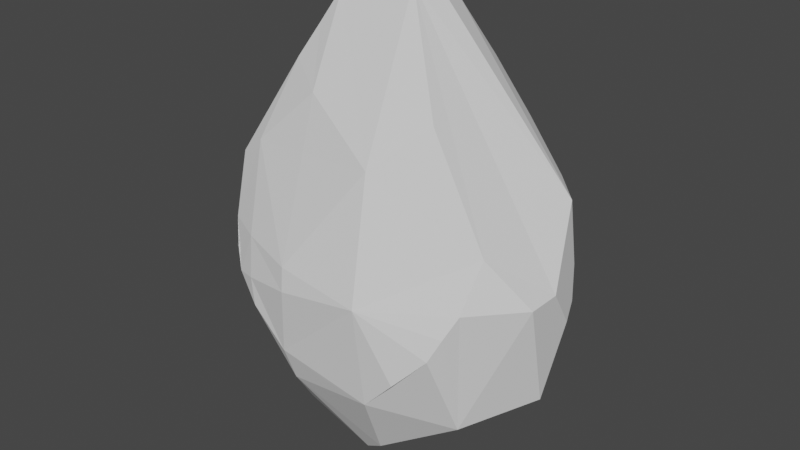 # Source: gemMesh.blend  (saved by Blender 3.4.6; exported with 4.5.12 LTS)
import bpy
from mathutils import Matrix  # noqa: F401  (used for matrix-valued properties, if any)

bpy.ops.wm.read_factory_settings(use_empty=True)
scene = bpy.context.scene
scene.name = 'Scene'

# ---- collections
col_collection = bpy.data.collections.new('Collection'); scene.collection.children.link(col_collection)

# ---- world
world_world = bpy.data.worlds.new('World'); scene.world = world_world
world_world.use_nodes = True; world_world.node_tree.nodes.clear()
_N = world_world.node_tree.nodes; _L = world_world.node_tree.links
n0 = _N.new('ShaderNodeOutputWorld'); n0.name = 'World Output'; n0.location = (300, 300)
n1 = _N.new('ShaderNodeBackground'); n1.name = 'Background'; n1.location = (10, 300)
n1.inputs[0].default_value = (0.05088, 0.05088, 0.05088, 1.0)
_L.new(n1.outputs[0], n0.inputs[0])
n0.is_active_output = True
world_world.color = (0.05088, 0.05088, 0.05088)
world_world.use_sun_shadow = False
world_world.sun_shadow_jitter_overblur = 0.0

# ---- meshes
me_icosphere = bpy.data.meshes.new('Icosphere')
me_icosphere.from_pydata([(-0.7571, 0.1588, -0.6166), (0.2449, 0.307, -0.6166), (0.235, -0.5818, -0.6111), (-0.7638, -0.3721, -0.6166), (-0.2946, 0.2945, -0.7248), (-0.8875, -0.1047, -0.7248), (0.6544, 0.1235, -0.7248), (-0.305, -0.5244, -0.7248), (-0.9899, -0.2592, 0.0), (0.556, 0.2811, 0.0), (0.912, -0.2891, 0.0), (-0.1961, 0.1369, 1.173), (0.1111, -0.06636, 1.307), (0.0871, -0.1674, 1.317), (-0.9665, -0.1972, 0.246), (-0.4359, -0.02452, 1.173), (-0.6801, -0.5192, -0.231), (-0.06568, -0.1614, 1.343), (-0.7737, -0.4536, 0.02084), (0.6897, -0.4796, 0.0), (0.5795, -0.5506, -0.2404), (0.1947, -0.6062, -0.08347), (0.7344, -0.3975, 0.2583), (0.07717, 0.3556, -0.241), (-0.2447, 0.2147, 0.9307), (0.003757, 0.2067, 0.9632), (0.4231, 0.2831, 0.2965), (0.3314, 0.3215, 0.0), (-0.1147, 0.3573, -0.231), (-0.9228, -0.2297, 0.3466), (-0.8801, -0.318, 0.3042), (-0.3293, -0.1802, 1.227), (-0.574, -0.3057, -0.969), (-0.405, -0.3622, -1.006), (-0.6424, -0.1989, -0.9842), (-0.5273, 0.02121, -1.102), (-0.3608, 0.05935, -1.173), (0.114, 0.08101, 1.173), (0.6356, 0.1948, 0.3663), (0.3959, 0.2449, 0.5958), (0.2066, 0.213, 0.8755), (0.8953, -0.0319, -0.2178), (0.9138, -0.1476, 0.0), (0.8175, 0.09354, 0.0), (0.8574, 0.04543, -0.1625), (0.7742, 0.09879, 0.3236), (-0.838, 0.1213, -0.3984), (-0.7323, 0.1841, -0.5055), (-0.477, 0.2974, -0.3177), (-0.9864, 0.01182, 0.0), (-0.971, 0.02908, -0.1097), (-0.5569, 0.1588, 0.8233), (-0.3515, 0.3367, -0.03504), (-0.4076, 0.2429, 0.7253), (0.6156, -0.3947, -0.7163), (0.8576, -0.1328, -0.6144), (0.6161, 0.06575, -0.8283), (0.1226, 0.1225, -1.18), (0.002989, -0.3665, -1.143), (-0.03932, 0.00772, -1.263), (0.1512, -0.4194, -1.029), (-0.5188, -0.269, 0.8782), (0.4112, -0.3635, 0.7866), (0.6346, -0.5203, -0.1202), (0.712, -0.4391, 0.1291), (-0.3309, -0.5639, -0.5469), (-0.1975, -0.1708, 1.285), (-0.01261, -0.5699, -0.6017), (-0.5424, -0.5536, -0.3666), (-0.7257, -0.4941, -0.1155), (0.4092, -0.5865, -0.4236), (-0.424, -0.2222, 1.053), (-0.6474, -0.3965, 0.46), (0.1461, -0.4797, 0.549), (-0.5622, -0.5524, -0.2111), (-0.5891, -0.5178, 0.000959), (-0.3113, -0.3651, 0.7755), (-0.2792, -0.5886, -0.03242), (-0.274, -0.6011, -0.1625), (-0.3003, -0.4388, 0.4989)], [], [(59, 36, 57), (50, 49, 51, 53, 52, 48, 47, 46), (42, 41, 44, 43, 45), (74, 16, 68), (13, 12, 17), (37, 11, 17, 12), (25, 24, 11), (54, 55, 10), (44, 6, 9, 43), (6, 1, 9), (50, 5, 8, 49), (5, 3, 8), (33, 7, 3, 32), (58, 7, 33), (60, 2, 7, 58), (60, 54, 2), (56, 6, 55), (57, 6, 56), (57, 1, 6), (57, 4, 1), (35, 0, 4), (19, 10, 22, 64), (11, 51, 15), (53, 51, 11, 24), (49, 8, 14), (31, 66, 17), (7, 2, 67, 65), (3, 7, 65, 68, 16), (3, 16, 69, 18, 8), (21, 19, 64, 22), (9, 27, 26), (37, 40, 25, 11), (1, 4, 28, 23), (1, 23, 27, 9), (8, 30, 29, 14), (51, 49, 14, 29, 15), (11, 15, 31, 17), (61, 30, 18, 72), (57, 36, 35, 4), (5, 35, 34), (5, 34, 32, 3), (0, 35, 5), (43, 9, 38, 45), (9, 26, 39, 38), (40, 37, 12, 45, 38, 39), (12, 13, 62, 22, 10, 42, 45), (55, 6, 44, 41), (55, 41, 42, 10), (40, 39, 26, 27, 23, 28, 52, 53, 24, 25), (28, 4, 48, 52), (4, 0, 47, 48), (0, 5, 50, 46), (0, 46, 47), (32, 34, 35, 36, 59, 58, 33), (20, 54, 10, 19, 63), (2, 54, 20, 70), (15, 29, 30, 61, 71, 31), (8, 18, 30), (21, 2, 70, 20), (13, 17, 66, 31), (19, 21, 20, 63), (75, 16, 74), (13, 73, 22, 62), (75, 74, 78), (74, 68, 65), (77, 21, 73), (72, 18, 75), (21, 77, 78), (72, 75, 77), (76, 31, 71), (21, 78, 65), (61, 76, 71), (76, 79, 73), (72, 79, 76), (61, 72, 76), (79, 72, 77), (79, 77, 73), (76, 73, 31), (73, 13, 31), (73, 21, 22), (18, 69, 16, 75), (77, 75, 78), (78, 74, 65), (2, 21, 65, 67), (55, 54, 60, 58, 59, 57, 56)])
_uv = me_icosphere.uv_layers.new(name='UVMap')
_uv.uv.foreach_set('vector', [0.4993, 0.0, 0.3305, 0.0343, 0.5844, 0.03141, 0.009916, 0.4366, 0.006471, 0.5149, 0.2274, 0.7898, 0.3059, 0.7527, 0.3353, 0.4649, 0.2694, 0.3579, 0.1353, 0.2869, 0.07976, 0.3274, 1.0, 0.4782, 0.9903, 0.3958, 0.9703, 0.4167, 0.9494, 0.4782, 0.9272, 0.6021, 0.2247, 0.3983, 0.1627, 0.3907, 0.235, 0.3394, 0.5652, 0.9773, 0.5783, 0.973, 0.5006, 1.0, 0.5798, 0.9221, 0.4169, 0.9221, 0.5006, 1.0, 0.601, 0.953, 0.5219, 0.8427, 0.3914, 0.8305, 0.4169, 0.9221, 0.867, 0.2171, 0.9705, 0.2457, 0.9991, 0.4782, 0.9703, 0.4167, 0.8637, 0.2038, 0.812, 0.4782, 0.9494, 0.4782, 0.8637, 0.2038, 0.6486, 0.2448, 0.812, 0.4782, 0.009916, 0.4366, 0.05378, 0.2038, 0.0, 0.4782, 0.001814, 0.4782, 0.05378, 0.2038, 0.1187, 0.2448, 0.0, 0.4782, 0.3073, 0.09738, 0.3598, 0.2038, 0.1187, 0.2448, 0.2185, 0.1114, 0.5482, 0.0615, 0.3598, 0.2038, 0.3073, 0.09738, 0.5994, 0.08886, 0.6429, 0.2448, 0.3598, 0.2038, 0.5482, 0.0615, 0.5994, 0.08886, 0.8433, 0.207, 0.6429, 0.2448, 0.8436, 0.1647, 0.8637, 0.2038, 0.9681, 0.244, 0.5876, 0.0343, 0.8637, 0.2038, 0.8436, 0.1647, 0.5876, 0.0343, 0.6486, 0.2448, 0.8637, 0.2038, 0.5876, 0.0343, 0.3652, 0.2038, 0.6486, 0.2448, 0.2659, 0.05087, 0.1223, 0.2448, 0.3652, 0.2038, 0.8822, 0.4782, 0.9943, 0.4873, 0.9058, 0.5759, 0.894, 0.5271, 0.4169, 0.9221, 0.2427, 0.8151, 0.291, 0.9221, 0.3059, 0.7527, 0.2427, 0.8151, 0.4169, 0.9221, 0.3914, 0.8305, 0.001814, 0.4782, 0.0, 0.4782, 0.01228, 0.5713, 0.347, 0.9425, 0.4162, 0.9645, 0.5006, 1.0, 0.3598, 0.2038, 0.6417, 0.2467, 0.5133, 0.2505, 0.385, 0.2542, 0.1187, 0.2448, 0.3598, 0.2038, 0.3073, 0.2881, 0.235, 0.3394, 0.1627, 0.3907, 0.1187, 0.2448, 0.1627, 0.3907, 0.1388, 0.4345, 0.1148, 0.4782, 0.0, 0.4782, 0.6223, 0.4466, 0.8822, 0.4782, 0.894, 0.5271, 0.9058, 0.5759, 0.812, 0.4782, 0.694, 0.4782, 0.7422, 0.5904, 0.5798, 0.9221, 0.6285, 0.8096, 0.5219, 0.8427, 0.4169, 0.9221, 0.6486, 0.2448, 0.3652, 0.2038, 0.4597, 0.3908, 0.5605, 0.387, 0.6486, 0.2448, 0.5605, 0.387, 0.694, 0.4782, 0.812, 0.4782, 0.0, 0.4782, 0.05767, 0.5933, 0.03526, 0.6094, 0.01228, 0.5713, 0.2274, 0.7898, 0.006471, 0.5149, 0.01228, 0.5713, 0.03526, 0.6094, 0.291, 0.9221, 0.4169, 0.9221, 0.29, 0.9338, 0.321, 0.9493, 0.5006, 1.0, 0.2475, 0.8106, 0.05767, 0.5933, 0.1123, 0.494, 0.1799, 0.6523, 0.5876, 0.0343, 0.3305, 0.0343, 0.2839, 0.04545, 0.3652, 0.2038, 0.05378, 0.2038, 0.243, 0.0609, 0.1825, 0.1057, 0.05378, 0.2038, 0.1825, 0.1057, 0.2185, 0.1114, 0.1187, 0.2448, 0.1223, 0.2448, 0.243, 0.0609, 0.05378, 0.2038, 0.9494, 0.4782, 0.812, 0.4782, 0.8538, 0.6168, 0.9267, 0.6007, 0.812, 0.4782, 0.7422, 0.5904, 0.7279, 0.7037, 0.8538, 0.6168, 0.6285, 0.8096, 0.5798, 0.9221, 0.601, 0.953, 0.9267, 0.6007, 0.8538, 0.6168, 0.7279, 0.7037, 0.5783, 0.973, 0.5662, 0.9759, 0.736, 0.7759, 0.9058, 0.5759, 0.9979, 0.4841, 0.9956, 0.5012, 0.9272, 0.6021, 0.9681, 0.244, 0.8637, 0.2038, 0.9703, 0.4167, 0.9903, 0.3958, 0.9704, 0.2456, 0.9903, 0.3958, 1.0, 0.4782, 0.9991, 0.4782, 0.6285, 0.8096, 0.7279, 0.7037, 0.7422, 0.5904, 0.694, 0.4782, 0.5605, 0.387, 0.4597, 0.3908, 0.3353, 0.4649, 0.3059, 0.7527, 0.3914, 0.8305, 0.5219, 0.8427, 0.4597, 0.3908, 0.3652, 0.2038, 0.2694, 0.3579, 0.3353, 0.4649, 0.3652, 0.2038, 0.1223, 0.2448, 0.1353, 0.2869, 0.2694, 0.3579, 0.1223, 0.2448, 0.05378, 0.2038, 0.009916, 0.4366, 0.07976, 0.3274, 0.1223, 0.2448, 0.07976, 0.3274, 0.1353, 0.2869, 0.2185, 0.1114, 0.1825, 0.1057, 0.2839, 0.04545, 0.3305, 0.0343, 0.4993, 0.0, 0.5215, 0.04552, 0.3073, 0.09738, 0.8244, 0.3872, 0.867, 0.2171, 0.9991, 0.4782, 0.8822, 0.4782, 0.8533, 0.4327, 0.6429, 0.2448, 0.8584, 0.2138, 0.8244, 0.3872, 0.7349, 0.3179, 0.29, 0.9338, 0.03526, 0.6094, 0.05767, 0.5933, 0.2475, 0.8106, 0.2972, 0.8766, 0.321, 0.9493, 0.0, 0.4782, 0.1123, 0.494, 0.05767, 0.5933, 0.6223, 0.4466, 0.6454, 0.2485, 0.7349, 0.3179, 0.8244, 0.3872, 0.5258, 0.9812, 0.4855, 0.9865, 0.4162, 0.9645, 0.347, 0.9425, 0.8822, 0.4782, 0.6223, 0.4466, 0.8244, 0.3872, 0.8533, 0.4327, 0.2105, 0.4785, 0.1627, 0.3907, 0.2247, 0.3983, 0.5662, 0.9759, 0.5969, 0.6856, 0.9058, 0.5759, 0.736, 0.7759, 0.2105, 0.4785, 0.2247, 0.3983, 0.376, 0.4167, 0.2247, 0.3983, 0.235, 0.3394, 0.3073, 0.2881, 0.3733, 0.4659, 0.6223, 0.4466, 0.5969, 0.6856, 0.1799, 0.6523, 0.1148, 0.4782, 0.2105, 0.4785, 0.6223, 0.4466, 0.3733, 0.4659, 0.376, 0.4167, 0.1799, 0.6523, 0.2105, 0.4785, 0.3733, 0.4659, 0.3565, 0.7716, 0.347, 0.9425, 0.2972, 0.8766, 0.6223, 0.4466, 0.376, 0.4167, 0.385, 0.2542, 0.2475, 0.8106, 0.3565, 0.7716, 0.2972, 0.8766, 0.3565, 0.7716, 0.3623, 0.667, 0.5969, 0.6856, 0.1799, 0.6523, 0.3623, 0.667, 0.3565, 0.7716, 0.2475, 0.8106, 0.1799, 0.6523, 0.3565, 0.7716, 0.3623, 0.667, 0.1799, 0.6523, 0.3733, 0.4659, 0.3623, 0.667, 0.3733, 0.4659, 0.5969, 0.6856, 0.3565, 0.7716, 0.5969, 0.6856, 0.347, 0.9425, 0.5969, 0.6856, 0.5662, 0.9759, 0.347, 0.9425, 0.5969, 0.6856, 0.6223, 0.4466, 0.9058, 0.5759, 0.1148, 0.4782, 0.1388, 0.4345, 0.1627, 0.3907, 0.2105, 0.4785, 0.3733, 0.4659, 0.2105, 0.4785, 0.376, 0.4167, 0.376, 0.4167, 0.2247, 0.3983, 0.3073, 0.2881, 0.6454, 0.2485, 0.6223, 0.4466, 0.385, 0.2542, 0.5133, 0.2505, 0.9705, 0.2457, 0.8433, 0.207, 0.5994, 0.08886, 0.5215, 0.04552, 0.4993, 0.0, 0.5911, 0.0343, 0.8436, 0.1647])
me_icosphere.use_remesh_fix_poles = True
me_icosphere.use_remesh_preserve_attributes = False
me_icosphere.update()

# ---- objects
ob_gem = bpy.data.objects.new('gem', me_icosphere)

# ---- transforms, parenting, visibility, modifiers, constraints
ob_gem.location = (0.0, 0.0, 0.0)
ob_gem.scale = (1.0, 1.301, 1.0)

# ---- collection membership
col_collection.objects.link(ob_gem)

# ---- scene / render settings (as saved in the file)
scene.frame_start = 1; scene.frame_end = 250; scene.frame_set(0)
scene.render.engine = 'BLENDER_EEVEE_NEXT'
scene.cycles.use_denoising = False
scene.cycles.samples = 128
scene.cycles.sampling_pattern = 'TABULATED_SOBOL'
scene.cycles.use_adaptive_sampling = False
scene.cycles.use_light_tree = False
scene.view_settings.view_transform = 'Filmic'
bpy.context.view_layer.update()

# ---- added for rendering (the .blend has no active camera and no usable light): camera, sun
cam_auto = bpy.data.cameras.new('AutoCamera')
cam_auto.lens = 50.0
cam_auto.sensor_width = 36.0
cam_auto.clip_end = 1000.0
ob_auto_camera = bpy.data.objects.new('AutoCamera', cam_auto)
scene.collection.objects.link(ob_auto_camera)
ob_auto_camera.location = (3.16554, -4.00615, 2.60261)
ob_auto_camera.rotation_euler = (1.09748, -7.21219e-08, 0.694738)
scene.camera = ob_auto_camera
light_auto_sun = bpy.data.lights.new('AutoSun', 'SUN')
light_auto_sun.energy = 3.0
light_auto_sun.angle = 0.0523599
ob_auto_sun = bpy.data.objects.new('AutoSun', light_auto_sun)
scene.collection.objects.link(ob_auto_sun)
ob_auto_sun.rotation_euler = (0.872665, 0.174533, 0.523599)
bpy.context.view_layer.update()
